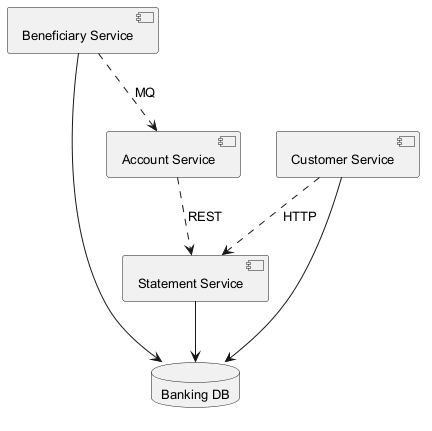

The diagram above was rendered by PlantUML. Its source (embedded in the PNG):
@startuml
skinparam defaultFontSize 13
component "Statement Service" as C_StatementService
component "Beneficiary Service" as C_BeneficiaryService
component "Account Service" as C_AccountService
component "Customer Service" as C_CustomerService
database "Banking DB" as DB_banking
C_StatementService --> DB_banking
C_BeneficiaryService --> DB_banking
C_CustomerService --> DB_banking
C_BeneficiaryService ..> C_AccountService : MQ
C_AccountService ..> C_StatementService : REST
C_CustomerService ..> C_StatementService : HTTP
@enduml